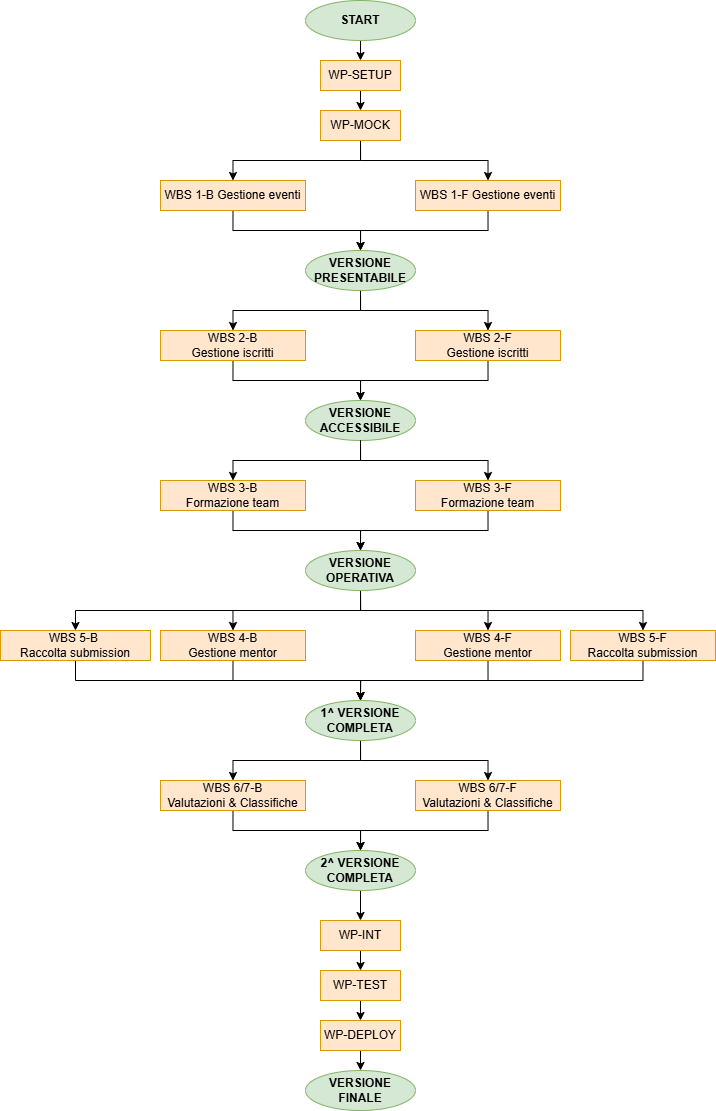

The diagram above was exported from draw.io. Its source (the exported page's mxGraphModel, read from the mxfile embedded in the PNG):
<mxGraphModel dx="2527" dy="2162" grid="1" gridSize="10" guides="1" tooltips="1" connect="1" arrows="1" fold="1" page="1" pageScale="1" pageWidth="1200" pageHeight="1600" math="0" shadow="0">
  <root>
    <mxCell id="0" />
    <mxCell id="1" parent="0" />
    <mxCell id="GCYnWTUu6UZwB2MvUnOi-59" edge="1" parent="1" style="edgeStyle=orthogonalEdgeStyle;rounded=0;orthogonalLoop=1;jettySize=auto;html=1;exitX=0.5;exitY=1;exitDx=0;exitDy=0;entryX=0.5;entryY=0;entryDx=0;entryDy=0;" target="GCYnWTUu6UZwB2MvUnOi-61">
      <mxGeometry relative="1" as="geometry">
        <mxPoint x="-350" y="30" as="sourcePoint" />
      </mxGeometry>
    </mxCell>
    <mxCell id="GCYnWTUu6UZwB2MvUnOi-60" edge="1" parent="1" source="GCYnWTUu6UZwB2MvUnOi-61" style="edgeStyle=orthogonalEdgeStyle;rounded=0;orthogonalLoop=1;jettySize=auto;html=1;exitX=0.5;exitY=1;exitDx=0;exitDy=0;entryX=0.5;entryY=0;entryDx=0;entryDy=0;" target="GCYnWTUu6UZwB2MvUnOi-64">
      <mxGeometry relative="1" as="geometry" />
    </mxCell>
    <mxCell id="GCYnWTUu6UZwB2MvUnOi-61" parent="1" style="rounded=0;whiteSpace=wrap;html=1;fillColor=#ffe6cc;strokeColor=#d79b00;" value="WP-SETUP" vertex="1">
      <mxGeometry height="30" width="80" x="-390" y="50" as="geometry" />
    </mxCell>
    <mxCell id="GCYnWTUu6UZwB2MvUnOi-63" edge="1" parent="1" source="GCYnWTUu6UZwB2MvUnOi-64" style="edgeStyle=orthogonalEdgeStyle;rounded=0;orthogonalLoop=1;jettySize=auto;html=1;exitX=0.5;exitY=1;exitDx=0;exitDy=0;entryX=0.5;entryY=0;entryDx=0;entryDy=0;" target="GCYnWTUu6UZwB2MvUnOi-65">
      <mxGeometry relative="1" as="geometry" />
    </mxCell>
    <mxCell id="GCYnWTUu6UZwB2MvUnOi-71" edge="1" parent="1" source="GCYnWTUu6UZwB2MvUnOi-64" style="edgeStyle=orthogonalEdgeStyle;rounded=0;orthogonalLoop=1;jettySize=auto;html=1;exitX=0.5;exitY=1;exitDx=0;exitDy=0;entryX=0.5;entryY=0;entryDx=0;entryDy=0;" target="GCYnWTUu6UZwB2MvUnOi-70">
      <mxGeometry relative="1" as="geometry" />
    </mxCell>
    <mxCell id="GCYnWTUu6UZwB2MvUnOi-64" parent="1" style="rounded=0;whiteSpace=wrap;html=1;fillColor=#ffe6cc;strokeColor=#d79b00;" value="WP-MOCK" vertex="1">
      <mxGeometry height="30" width="80" x="-390" y="100" as="geometry" />
    </mxCell>
    <mxCell id="GCYnWTUu6UZwB2MvUnOi-73" edge="1" parent="1" source="GCYnWTUu6UZwB2MvUnOi-65" style="edgeStyle=orthogonalEdgeStyle;rounded=0;orthogonalLoop=1;jettySize=auto;html=1;exitX=0.5;exitY=1;exitDx=0;exitDy=0;entryX=0.5;entryY=0;entryDx=0;entryDy=0;" target="GCYnWTUu6UZwB2MvUnOi-72">
      <mxGeometry relative="1" as="geometry" />
    </mxCell>
    <mxCell id="GCYnWTUu6UZwB2MvUnOi-65" parent="1" style="rounded=0;whiteSpace=wrap;html=1;fillColor=#ffe6cc;strokeColor=#d79b00;" value="WBS 1-B Gestione eventi" vertex="1">
      <mxGeometry height="30" width="145" x="-550" y="170" as="geometry" />
    </mxCell>
    <mxCell id="GCYnWTUu6UZwB2MvUnOi-69" parent="1" style="ellipse;whiteSpace=wrap;html=1;fillColor=#d5e8d4;strokeColor=#82b366;fontStyle=1" value="START" vertex="1">
      <mxGeometry height="40" width="110" x="-405" y="-10" as="geometry" />
    </mxCell>
    <mxCell id="GCYnWTUu6UZwB2MvUnOi-74" edge="1" parent="1" source="GCYnWTUu6UZwB2MvUnOi-70" style="edgeStyle=orthogonalEdgeStyle;rounded=0;orthogonalLoop=1;jettySize=auto;html=1;exitX=0.5;exitY=1;exitDx=0;exitDy=0;entryX=0.5;entryY=0;entryDx=0;entryDy=0;" target="GCYnWTUu6UZwB2MvUnOi-72">
      <mxGeometry relative="1" as="geometry" />
    </mxCell>
    <mxCell id="GCYnWTUu6UZwB2MvUnOi-70" parent="1" style="rounded=0;whiteSpace=wrap;html=1;fillColor=#ffe6cc;strokeColor=#d79b00;" value="WBS 1-F Gestione eventi" vertex="1">
      <mxGeometry height="30" width="145" x="-295" y="170" as="geometry" />
    </mxCell>
    <mxCell id="GCYnWTUu6UZwB2MvUnOi-76" edge="1" parent="1" source="GCYnWTUu6UZwB2MvUnOi-72" style="edgeStyle=orthogonalEdgeStyle;rounded=0;orthogonalLoop=1;jettySize=auto;html=1;exitX=0.5;exitY=1;exitDx=0;exitDy=0;entryX=0.5;entryY=0;entryDx=0;entryDy=0;" target="GCYnWTUu6UZwB2MvUnOi-75">
      <mxGeometry relative="1" as="geometry" />
    </mxCell>
    <mxCell id="GCYnWTUu6UZwB2MvUnOi-78" edge="1" parent="1" source="GCYnWTUu6UZwB2MvUnOi-72" style="edgeStyle=orthogonalEdgeStyle;rounded=0;orthogonalLoop=1;jettySize=auto;html=1;exitX=0.5;exitY=1;exitDx=0;exitDy=0;entryX=0.5;entryY=0;entryDx=0;entryDy=0;" target="GCYnWTUu6UZwB2MvUnOi-77">
      <mxGeometry relative="1" as="geometry" />
    </mxCell>
    <mxCell id="GCYnWTUu6UZwB2MvUnOi-72" parent="1" style="ellipse;whiteSpace=wrap;html=1;fillColor=#d5e8d4;strokeColor=#82b366;fontStyle=1" value="VERSIONE PRESENTABILE" vertex="1">
      <mxGeometry height="40" width="110" x="-405" y="240" as="geometry" />
    </mxCell>
    <mxCell id="GCYnWTUu6UZwB2MvUnOi-80" edge="1" parent="1" source="GCYnWTUu6UZwB2MvUnOi-75" style="edgeStyle=orthogonalEdgeStyle;rounded=0;orthogonalLoop=1;jettySize=auto;html=1;exitX=0.5;exitY=1;exitDx=0;exitDy=0;entryX=0.5;entryY=0;entryDx=0;entryDy=0;" target="GCYnWTUu6UZwB2MvUnOi-79">
      <mxGeometry relative="1" as="geometry" />
    </mxCell>
    <mxCell id="GCYnWTUu6UZwB2MvUnOi-75" parent="1" style="rounded=0;whiteSpace=wrap;html=1;fillColor=#ffe6cc;strokeColor=#d79b00;" value="WBS 2-B&lt;div&gt;Gestione iscritti&lt;/div&gt;" vertex="1">
      <mxGeometry height="30" width="145" x="-550" y="320" as="geometry" />
    </mxCell>
    <mxCell id="GCYnWTUu6UZwB2MvUnOi-81" edge="1" parent="1" source="GCYnWTUu6UZwB2MvUnOi-77" style="edgeStyle=orthogonalEdgeStyle;rounded=0;orthogonalLoop=1;jettySize=auto;html=1;exitX=0.5;exitY=1;exitDx=0;exitDy=0;entryX=0.5;entryY=0;entryDx=0;entryDy=0;" target="GCYnWTUu6UZwB2MvUnOi-79">
      <mxGeometry relative="1" as="geometry" />
    </mxCell>
    <mxCell id="GCYnWTUu6UZwB2MvUnOi-77" parent="1" style="rounded=0;whiteSpace=wrap;html=1;fillColor=#ffe6cc;strokeColor=#d79b00;" value="WBS 2-F&lt;div&gt;Gestione iscritti&lt;/div&gt;" vertex="1">
      <mxGeometry height="30" width="145" x="-295" y="320" as="geometry" />
    </mxCell>
    <mxCell id="GCYnWTUu6UZwB2MvUnOi-79" parent="1" style="ellipse;whiteSpace=wrap;html=1;fillColor=#d5e8d4;strokeColor=#82b366;fontStyle=1" value="VERSIONE ACCESSIBILE" vertex="1">
      <mxGeometry height="40" width="110" x="-405" y="390" as="geometry" />
    </mxCell>
    <mxCell id="GCYnWTUu6UZwB2MvUnOi-82" edge="1" parent="1" source="GCYnWTUu6UZwB2MvUnOi-79" style="edgeStyle=orthogonalEdgeStyle;rounded=0;orthogonalLoop=1;jettySize=auto;html=1;exitX=0.5;exitY=1;exitDx=0;exitDy=0;entryX=0.5;entryY=0;entryDx=0;entryDy=0;" target="GCYnWTUu6UZwB2MvUnOi-85">
      <mxGeometry relative="1" as="geometry">
        <mxPoint x="-350" y="430" as="sourcePoint" />
      </mxGeometry>
    </mxCell>
    <mxCell id="GCYnWTUu6UZwB2MvUnOi-83" edge="1" parent="1" source="GCYnWTUu6UZwB2MvUnOi-79" style="edgeStyle=orthogonalEdgeStyle;rounded=0;orthogonalLoop=1;jettySize=auto;html=1;exitX=0.5;exitY=1;exitDx=0;exitDy=0;entryX=0.5;entryY=0;entryDx=0;entryDy=0;" target="GCYnWTUu6UZwB2MvUnOi-87">
      <mxGeometry relative="1" as="geometry">
        <mxPoint x="-350" y="430" as="sourcePoint" />
      </mxGeometry>
    </mxCell>
    <mxCell id="GCYnWTUu6UZwB2MvUnOi-84" edge="1" parent="1" source="GCYnWTUu6UZwB2MvUnOi-85" style="edgeStyle=orthogonalEdgeStyle;rounded=0;orthogonalLoop=1;jettySize=auto;html=1;exitX=0.5;exitY=1;exitDx=0;exitDy=0;entryX=0.5;entryY=0;entryDx=0;entryDy=0;" target="GCYnWTUu6UZwB2MvUnOi-88">
      <mxGeometry relative="1" as="geometry" />
    </mxCell>
    <mxCell id="GCYnWTUu6UZwB2MvUnOi-85" parent="1" style="rounded=0;whiteSpace=wrap;html=1;fillColor=#ffe6cc;strokeColor=#d79b00;" value="WBS 3-B&lt;div&gt;Formazione team&lt;/div&gt;" vertex="1">
      <mxGeometry height="30" width="145" x="-550" y="470" as="geometry" />
    </mxCell>
    <mxCell id="GCYnWTUu6UZwB2MvUnOi-86" edge="1" parent="1" source="GCYnWTUu6UZwB2MvUnOi-87" style="edgeStyle=orthogonalEdgeStyle;rounded=0;orthogonalLoop=1;jettySize=auto;html=1;exitX=0.5;exitY=1;exitDx=0;exitDy=0;entryX=0.5;entryY=0;entryDx=0;entryDy=0;" target="GCYnWTUu6UZwB2MvUnOi-88">
      <mxGeometry relative="1" as="geometry" />
    </mxCell>
    <mxCell id="GCYnWTUu6UZwB2MvUnOi-87" parent="1" style="rounded=0;whiteSpace=wrap;html=1;fillColor=#ffe6cc;strokeColor=#d79b00;" value="WBS 3-F&lt;div&gt;Formazione team&lt;/div&gt;" vertex="1">
      <mxGeometry height="30" width="145" x="-295" y="470" as="geometry" />
    </mxCell>
    <mxCell id="GCYnWTUu6UZwB2MvUnOi-96" edge="1" parent="1" source="GCYnWTUu6UZwB2MvUnOi-88" style="edgeStyle=orthogonalEdgeStyle;rounded=0;orthogonalLoop=1;jettySize=auto;html=1;exitX=0.5;exitY=1;exitDx=0;exitDy=0;entryX=0.5;entryY=0;entryDx=0;entryDy=0;" target="GCYnWTUu6UZwB2MvUnOi-90">
      <mxGeometry relative="1" as="geometry" />
    </mxCell>
    <mxCell id="GCYnWTUu6UZwB2MvUnOi-98" edge="1" parent="1" source="GCYnWTUu6UZwB2MvUnOi-88" style="edgeStyle=orthogonalEdgeStyle;rounded=0;orthogonalLoop=1;jettySize=auto;html=1;exitX=0.5;exitY=1;exitDx=0;exitDy=0;entryX=0.5;entryY=0;entryDx=0;entryDy=0;" target="GCYnWTUu6UZwB2MvUnOi-94">
      <mxGeometry relative="1" as="geometry" />
    </mxCell>
    <mxCell id="GCYnWTUu6UZwB2MvUnOi-100" edge="1" parent="1" source="GCYnWTUu6UZwB2MvUnOi-88" style="edgeStyle=orthogonalEdgeStyle;rounded=0;orthogonalLoop=1;jettySize=auto;html=1;exitX=0.5;exitY=1;exitDx=0;exitDy=0;entryX=0.5;entryY=0;entryDx=0;entryDy=0;" target="GCYnWTUu6UZwB2MvUnOi-92">
      <mxGeometry relative="1" as="geometry" />
    </mxCell>
    <mxCell id="GCYnWTUu6UZwB2MvUnOi-101" edge="1" parent="1" source="GCYnWTUu6UZwB2MvUnOi-88" style="edgeStyle=orthogonalEdgeStyle;rounded=0;orthogonalLoop=1;jettySize=auto;html=1;exitX=0.5;exitY=1;exitDx=0;exitDy=0;entryX=0.5;entryY=0;entryDx=0;entryDy=0;" target="GCYnWTUu6UZwB2MvUnOi-95">
      <mxGeometry relative="1" as="geometry" />
    </mxCell>
    <mxCell id="GCYnWTUu6UZwB2MvUnOi-88" parent="1" style="ellipse;whiteSpace=wrap;html=1;fillColor=#d5e8d4;strokeColor=#82b366;fontStyle=1" value="VERSIONE OPERATIVA" vertex="1">
      <mxGeometry height="40" width="110" x="-405" y="540" as="geometry" />
    </mxCell>
    <mxCell id="GCYnWTUu6UZwB2MvUnOi-89" edge="1" parent="1" source="GCYnWTUu6UZwB2MvUnOi-90" style="edgeStyle=orthogonalEdgeStyle;rounded=0;orthogonalLoop=1;jettySize=auto;html=1;exitX=0.5;exitY=1;exitDx=0;exitDy=0;entryX=0.5;entryY=0;entryDx=0;entryDy=0;" target="GCYnWTUu6UZwB2MvUnOi-93">
      <mxGeometry relative="1" as="geometry" />
    </mxCell>
    <mxCell id="GCYnWTUu6UZwB2MvUnOi-90" parent="1" style="rounded=0;whiteSpace=wrap;html=1;fillColor=#ffe6cc;strokeColor=#d79b00;" value="WBS 4-B&lt;div&gt;Gestione mentor&lt;/div&gt;" vertex="1">
      <mxGeometry height="30" width="145" x="-550" y="620" as="geometry" />
    </mxCell>
    <mxCell id="GCYnWTUu6UZwB2MvUnOi-91" edge="1" parent="1" source="GCYnWTUu6UZwB2MvUnOi-92" style="edgeStyle=orthogonalEdgeStyle;rounded=0;orthogonalLoop=1;jettySize=auto;html=1;exitX=0.5;exitY=1;exitDx=0;exitDy=0;entryX=0.5;entryY=0;entryDx=0;entryDy=0;" target="GCYnWTUu6UZwB2MvUnOi-93">
      <mxGeometry relative="1" as="geometry" />
    </mxCell>
    <mxCell id="GCYnWTUu6UZwB2MvUnOi-92" parent="1" style="rounded=0;whiteSpace=wrap;html=1;fillColor=#ffe6cc;strokeColor=#d79b00;" value="WBS 4-F&lt;div&gt;Gestione mentor&lt;/div&gt;" vertex="1">
      <mxGeometry height="30" width="145" x="-295" y="620" as="geometry" />
    </mxCell>
    <mxCell id="GCYnWTUu6UZwB2MvUnOi-105" edge="1" parent="1" source="GCYnWTUu6UZwB2MvUnOi-93" style="edgeStyle=orthogonalEdgeStyle;rounded=0;orthogonalLoop=1;jettySize=auto;html=1;exitX=0.5;exitY=1;exitDx=0;exitDy=0;entryX=0.5;entryY=0;entryDx=0;entryDy=0;" target="GCYnWTUu6UZwB2MvUnOi-104">
      <mxGeometry relative="1" as="geometry" />
    </mxCell>
    <mxCell id="GCYnWTUu6UZwB2MvUnOi-107" edge="1" parent="1" source="GCYnWTUu6UZwB2MvUnOi-93" style="edgeStyle=orthogonalEdgeStyle;rounded=0;orthogonalLoop=1;jettySize=auto;html=1;exitX=0.5;exitY=1;exitDx=0;exitDy=0;entryX=0.5;entryY=0;entryDx=0;entryDy=0;" target="GCYnWTUu6UZwB2MvUnOi-108">
      <mxGeometry relative="1" as="geometry">
        <mxPoint x="-245" y="770" as="targetPoint" />
      </mxGeometry>
    </mxCell>
    <mxCell id="GCYnWTUu6UZwB2MvUnOi-93" parent="1" style="ellipse;whiteSpace=wrap;html=1;fillColor=#d5e8d4;strokeColor=#82b366;fontStyle=1" value="1^ VERSIONE COMPLETA" vertex="1">
      <mxGeometry height="40" width="110" x="-405" y="690" as="geometry" />
    </mxCell>
    <mxCell id="GCYnWTUu6UZwB2MvUnOi-102" edge="1" parent="1" source="GCYnWTUu6UZwB2MvUnOi-94" style="edgeStyle=orthogonalEdgeStyle;rounded=0;orthogonalLoop=1;jettySize=auto;html=1;exitX=0.5;exitY=1;exitDx=0;exitDy=0;entryX=0.5;entryY=0;entryDx=0;entryDy=0;" target="GCYnWTUu6UZwB2MvUnOi-93">
      <mxGeometry relative="1" as="geometry" />
    </mxCell>
    <mxCell id="GCYnWTUu6UZwB2MvUnOi-94" parent="1" style="rounded=0;whiteSpace=wrap;html=1;fillColor=#ffe6cc;strokeColor=#d79b00;" value="WBS 5-B&amp;nbsp;&lt;div&gt;Raccolta submission&lt;/div&gt;" vertex="1">
      <mxGeometry height="30" width="150" x="-710" y="620" as="geometry" />
    </mxCell>
    <mxCell id="GCYnWTUu6UZwB2MvUnOi-103" edge="1" parent="1" source="GCYnWTUu6UZwB2MvUnOi-95" style="edgeStyle=orthogonalEdgeStyle;rounded=0;orthogonalLoop=1;jettySize=auto;html=1;exitX=0.5;exitY=1;exitDx=0;exitDy=0;entryX=0.5;entryY=0;entryDx=0;entryDy=0;" target="GCYnWTUu6UZwB2MvUnOi-93">
      <mxGeometry relative="1" as="geometry" />
    </mxCell>
    <mxCell id="GCYnWTUu6UZwB2MvUnOi-95" parent="1" style="rounded=0;whiteSpace=wrap;html=1;fillColor=#ffe6cc;strokeColor=#d79b00;" value="WBS 5-F&lt;div&gt;Raccolta submission&lt;/div&gt;" vertex="1">
      <mxGeometry height="30" width="145" x="-140" y="620" as="geometry" />
    </mxCell>
    <mxCell id="GCYnWTUu6UZwB2MvUnOi-111" edge="1" parent="1" source="GCYnWTUu6UZwB2MvUnOi-104" style="edgeStyle=orthogonalEdgeStyle;rounded=0;orthogonalLoop=1;jettySize=auto;html=1;exitX=0.5;exitY=1;exitDx=0;exitDy=0;entryX=0.5;entryY=0;entryDx=0;entryDy=0;" target="GCYnWTUu6UZwB2MvUnOi-110">
      <mxGeometry relative="1" as="geometry" />
    </mxCell>
    <mxCell id="GCYnWTUu6UZwB2MvUnOi-104" parent="1" style="rounded=0;whiteSpace=wrap;html=1;fillColor=#ffe6cc;strokeColor=#d79b00;" value="WBS 6/7-B&lt;div&gt;&lt;span style=&quot;background-color: transparent; color: light-dark(rgb(0, 0, 0), rgb(255, 255, 255));&quot;&gt;Valutazioni &amp;amp; Classifiche&lt;/span&gt;&lt;/div&gt;" vertex="1">
      <mxGeometry height="30" width="145" x="-550" y="770" as="geometry" />
    </mxCell>
    <mxCell id="GCYnWTUu6UZwB2MvUnOi-112" edge="1" parent="1" source="GCYnWTUu6UZwB2MvUnOi-108" style="edgeStyle=orthogonalEdgeStyle;rounded=0;orthogonalLoop=1;jettySize=auto;html=1;exitX=0.5;exitY=1;exitDx=0;exitDy=0;entryX=0.5;entryY=0;entryDx=0;entryDy=0;" target="GCYnWTUu6UZwB2MvUnOi-110">
      <mxGeometry relative="1" as="geometry" />
    </mxCell>
    <mxCell id="GCYnWTUu6UZwB2MvUnOi-108" parent="1" style="rounded=0;whiteSpace=wrap;html=1;fillColor=#ffe6cc;strokeColor=#d79b00;" value="WBS 6/7-F&lt;div&gt;&lt;span style=&quot;background-color: transparent; color: light-dark(rgb(0, 0, 0), rgb(255, 255, 255));&quot;&gt;Valutazioni &amp;amp; Classifiche&lt;/span&gt;&lt;/div&gt;" vertex="1">
      <mxGeometry height="30" width="145" x="-295" y="770" as="geometry" />
    </mxCell>
    <mxCell id="GCYnWTUu6UZwB2MvUnOi-120" edge="1" parent="1" source="GCYnWTUu6UZwB2MvUnOi-110" style="edgeStyle=orthogonalEdgeStyle;rounded=0;orthogonalLoop=1;jettySize=auto;html=1;exitX=0.5;exitY=1;exitDx=0;exitDy=0;entryX=0.5;entryY=0;entryDx=0;entryDy=0;" target="GCYnWTUu6UZwB2MvUnOi-114">
      <mxGeometry relative="1" as="geometry" />
    </mxCell>
    <mxCell id="GCYnWTUu6UZwB2MvUnOi-110" parent="1" style="ellipse;whiteSpace=wrap;html=1;fillColor=#d5e8d4;strokeColor=#82b366;fontStyle=1" value="2^ VERSIONE COMPLETA" vertex="1">
      <mxGeometry height="40" width="110" x="-405" y="840" as="geometry" />
    </mxCell>
    <mxCell id="GCYnWTUu6UZwB2MvUnOi-113" edge="1" parent="1" source="GCYnWTUu6UZwB2MvUnOi-114" style="edgeStyle=orthogonalEdgeStyle;rounded=0;orthogonalLoop=1;jettySize=auto;html=1;exitX=0.5;exitY=1;exitDx=0;exitDy=0;entryX=0.5;entryY=0;entryDx=0;entryDy=0;" target="GCYnWTUu6UZwB2MvUnOi-116">
      <mxGeometry relative="1" as="geometry" />
    </mxCell>
    <mxCell id="GCYnWTUu6UZwB2MvUnOi-114" parent="1" style="rounded=0;whiteSpace=wrap;html=1;fillColor=#ffe6cc;strokeColor=#d79b00;" value="WP-INT" vertex="1">
      <mxGeometry height="30" width="80" x="-390" y="910" as="geometry" />
    </mxCell>
    <mxCell id="GCYnWTUu6UZwB2MvUnOi-115" edge="1" parent="1" source="GCYnWTUu6UZwB2MvUnOi-116" style="edgeStyle=orthogonalEdgeStyle;rounded=0;orthogonalLoop=1;jettySize=auto;html=1;exitX=0.5;exitY=1;exitDx=0;exitDy=0;entryX=0.5;entryY=0;entryDx=0;entryDy=0;" target="GCYnWTUu6UZwB2MvUnOi-118">
      <mxGeometry relative="1" as="geometry" />
    </mxCell>
    <mxCell id="GCYnWTUu6UZwB2MvUnOi-116" parent="1" style="rounded=0;whiteSpace=wrap;html=1;fillColor=#ffe6cc;strokeColor=#d79b00;" value="WP-TEST" vertex="1">
      <mxGeometry height="30" width="80" x="-390" y="960" as="geometry" />
    </mxCell>
    <mxCell id="GCYnWTUu6UZwB2MvUnOi-117" edge="1" parent="1" source="GCYnWTUu6UZwB2MvUnOi-118" style="edgeStyle=orthogonalEdgeStyle;rounded=0;orthogonalLoop=1;jettySize=auto;html=1;exitX=0.5;exitY=1;exitDx=0;exitDy=0;entryX=0.5;entryY=0;entryDx=0;entryDy=0;">
      <mxGeometry relative="1" as="geometry">
        <mxPoint x="-350" y="1060" as="targetPoint" />
      </mxGeometry>
    </mxCell>
    <mxCell id="GCYnWTUu6UZwB2MvUnOi-118" parent="1" style="rounded=0;whiteSpace=wrap;html=1;fillColor=#ffe6cc;strokeColor=#d79b00;" value="WP-DEPLOY" vertex="1">
      <mxGeometry height="30" width="80" x="-390" y="1010" as="geometry" />
    </mxCell>
    <mxCell id="GCYnWTUu6UZwB2MvUnOi-119" parent="1" style="ellipse;whiteSpace=wrap;html=1;fillColor=#d5e8d4;strokeColor=#82b366;fontStyle=1" value="VERSIONE&lt;div&gt;FINALE&lt;/div&gt;" vertex="1">
      <mxGeometry height="40" width="110" x="-405" y="1060" as="geometry" />
    </mxCell>
  </root>
</mxGraphModel>